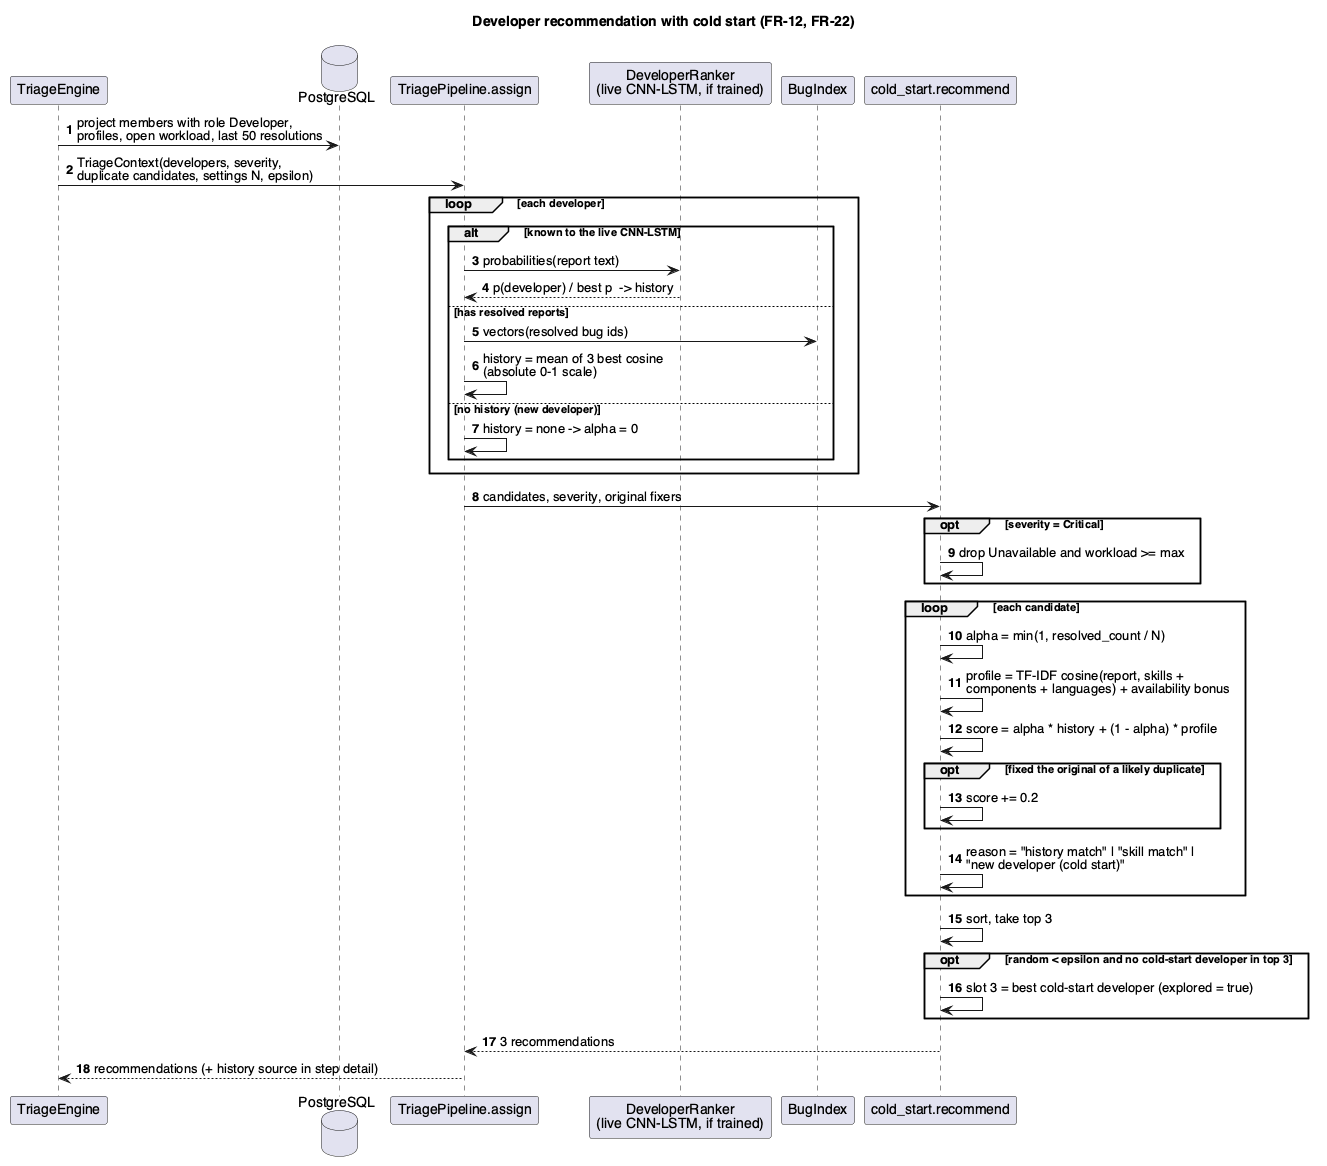

The diagram above was rendered by PlantUML. Its source (embedded in the PNG):
@startuml seq-cold-start
title Developer recommendation with cold start (FR-12, FR-22)
skinparam shadowing false
skinparam defaultFontName Helvetica
autonumber

participant "TriageEngine" as Engine
database PostgreSQL as DB
participant "TriagePipeline.assign" as Assign
participant "DeveloperRanker\n(live CNN-LSTM, if trained)" as Cnn
participant "BugIndex" as Index
participant "cold_start.recommend" as Rec

Engine -> DB : project members with role Developer,\nprofiles, open workload, last 50 resolutions
Engine -> Assign : TriageContext(developers, severity,\nduplicate candidates, settings N, epsilon)
loop each developer
  alt known to the live CNN-LSTM
    Assign -> Cnn : probabilities(report text)
    Cnn --> Assign : p(developer) / best p  -> history
  else has resolved reports
    Assign -> Index : vectors(resolved bug ids)
    Assign -> Assign : history = mean of 3 best cosine\n(absolute 0-1 scale)
  else no history (new developer)
    Assign -> Assign : history = none -> alpha = 0
  end
end
Assign -> Rec : candidates, severity, original fixers
opt severity = Critical
  Rec -> Rec : drop Unavailable and workload >= max
end
loop each candidate
  Rec -> Rec : alpha = min(1, resolved_count / N)
  Rec -> Rec : profile = TF-IDF cosine(report, skills +\ncomponents + languages) + availability bonus
  Rec -> Rec : score = alpha * history + (1 - alpha) * profile
  opt fixed the original of a likely duplicate
    Rec -> Rec : score += 0.2
  end
  Rec -> Rec : reason = "history match" | "skill match" |\n"new developer (cold start)"
end
Rec -> Rec : sort, take top 3
opt random < epsilon and no cold-start developer in top 3
  Rec -> Rec : slot 3 = best cold-start developer (explored = true)
end
Rec --> Assign : 3 recommendations
Assign --> Engine : recommendations (+ history source in step detail)
@enduml